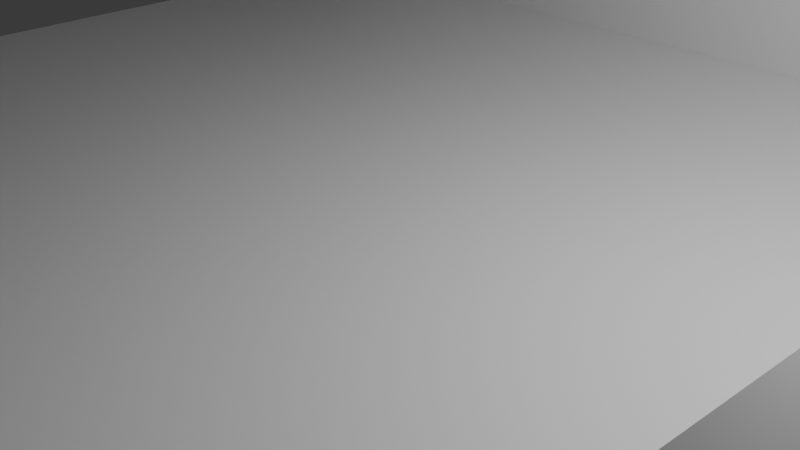# Source: Basic_Studio.blend  (saved by Blender 5.2.44; exported with 4.5.12 LTS)
import bpy
from mathutils import Matrix  # noqa: F401  (used for matrix-valued properties, if any)

bpy.ops.wm.read_factory_settings(use_empty=True)
scene = bpy.context.scene
scene.name = 'Scene'

# ---- collections
col_collection = bpy.data.collections.new('Collection'); scene.collection.children.link(col_collection)

# ---- materials (node trees are filled in below, after node groups)
mat_material = bpy.data.materials.new('Material')
mat_material.alpha_threshold = 0.0
mat_material.use_backface_culling_lightprobe_volume = False
mat_material.roughness = 0.5
mat_material.line_color = (0.0, 0.0, 0.0, 1.0)

# ---- material node trees
mat_material.use_nodes = True; mat_material.node_tree.nodes.clear()
_N = mat_material.node_tree.nodes; _L = mat_material.node_tree.links
n0 = _N.new('ShaderNodeOutputMaterial'); n0.name = 'Material Output'; n0.location = (200, 100)
n1 = _N.new('ShaderNodeBsdfPrincipled'); n1.name = 'Principled BSDF'; n1.location = (-200, 100)
n1.inputs[10].default_value = 0.005
_L.new(n1.outputs[0], n0.inputs[0])
n0.is_active_output = True

# ---- world
world_world = bpy.data.worlds.new('World'); scene.world = world_world
world_world.use_nodes = True; world_world.node_tree.nodes.clear()
_N = world_world.node_tree.nodes; _L = world_world.node_tree.links
n0 = _N.new('ShaderNodeOutputWorld'); n0.name = 'World Output'; n0.location = (200, 100)
n1 = _N.new('ShaderNodeBackground'); n1.name = 'Background'; n1.location = (-200, 100)
n1.inputs[0].default_value = (0.05088, 0.05088, 0.05088, 1.0)
_L.new(n1.outputs[0], n0.inputs[0])
n0.is_active_output = True
world_world.color = (0.05088, 0.05088, 0.05088)
world_world.sun_shadow_jitter_overblur = 0.0

# ---- cameras
cam_camera = bpy.data.cameras.new('Camera')
cam_camera.clip_end = 100.0
cam_camera.ortho_scale = 7.314

# ---- lights
light_light = bpy.data.lights.new('Light', 'POINT')
light_light.energy = 1000.0
light_light.shadow_soft_size = 0.1

# ---- meshes
me_cube = bpy.data.meshes.new('Cube')
me_cube.from_pydata([(2.285, 2.285, 1.287), (2.285, 2.285, 0.01157), (2.285, -2.713, 1.287), (2.285, -2.713, 0.01157), (-2.713, 2.285, 1.287), (-2.713, 2.285, 0.01157), (-2.713, -2.713, 0.01157), (2.169, 2.169, 0.01157), (-2.713, 2.121, 0.01157), (2.169, 2.169, 1.287), (2.121, -2.713, 1.287), (2.121, -2.713, 0.01157), (-2.713, 2.121, 1.287)], [], [(5, 1, 3, 6), (4, 0, 9, 12), (5, 4, 12, 8), (7, 9, 10, 11), (8, 12, 9, 7), (0, 2, 10, 9), (2, 3, 11, 10), (1, 5, 8, 7), (3, 1, 7, 11)])
_uv = me_cube.uv_layers.new(name='UVMap')
_uv.uv.foreach_set('vector', [0.125, 0.5, 0.375, 0.5, 0.375, 0.75, 0.125, 0.75, 0.0, 0.0, 0.0, 0.0, 0.0, 0.0, 0.0, 0.0, 0.0, 0.0, 0.0, 0.0, 0.0, 0.0, 0.0, 0.0, 0.375, 0.5, 0.625, 0.5, 0.625, 0.75, 0.375, 0.75, 0.375, 0.25, 0.625, 0.25, 0.625, 0.5, 0.375, 0.5, 0.0, 0.0, 0.0, 0.0, 0.0, 0.0, 0.0, 0.0, 0.0, 0.0, 0.0, 0.0, 0.0, 0.0, 0.0, 0.0, 0.375, 0.5, 0.125, 0.5, 0.125, 0.5, 0.375, 0.5, 0.375, 0.75, 0.375, 0.5, 0.375, 0.5, 0.375, 0.75])
me_cube.materials.append(mat_material)
me_cube.use_mirror_vertex_groups = False
me_cube.update()

# ---- objects
ob_cube = bpy.data.objects.new('Cube', me_cube)
ob_light = bpy.data.objects.new('Light', light_light)
ob_camera = bpy.data.objects.new('Camera', cam_camera)

# ---- transforms, parenting, visibility, modifiers, constraints
ob_cube.location = (0.0, 0.0, 2.384e-07)
ob_cube.scale = (3.179, 3.179, 3.179)
ob_cube.lock_rotations_4d = False
ob_cube.empty_display_type = 'ARROWS'
ob_cube.lineart.crease_threshold = 0.0
ob_light.location = (4.076, 1.005, 5.904)
ob_light.rotation_euler = (0.6503, 0.05522, 1.866)
ob_light.lock_rotations_4d = False
ob_light.empty_display_type = 'ARROWS'
ob_light.color = (0.0, 0.0, 0.0, 0.0)
ob_light.lineart.crease_threshold = 0.0
ob_camera.location = (7.359, -6.926, 4.958)
ob_camera.rotation_euler = (1.109, 0.0, 0.8149)
ob_camera.lock_rotations_4d = False
ob_camera.empty_display_type = 'ARROWS'
ob_camera.color = (0.0, 0.0, 0.0, 0.0)
ob_camera.display_type = 'WIRE'
ob_camera.lineart.crease_threshold = 0.0

# ---- collection membership
col_collection.objects.link(ob_cube)
col_collection.objects.link(ob_light)
col_collection.objects.link(ob_camera)

# ---- scene / render settings (as saved in the file)
scene.camera = ob_camera
scene.frame_start = 1; scene.frame_end = 250; scene.frame_set(1)
scene.render.engine = 'BLENDER_EEVEE_NEXT'
scene.render.bake_bias = 0.0
scene.render.bake_samples = 0
scene.render.compositor_device = 'GPU'
scene.eevee.use_volume_custom_range = False
scene.eevee.fast_gi_thickness_near = 0.1
scene.eevee.fast_gi_thickness_far = 0.0
scene.eevee.ray_tracing_options.screen_trace_thickness = 0.1
bpy.context.view_layer.update()
